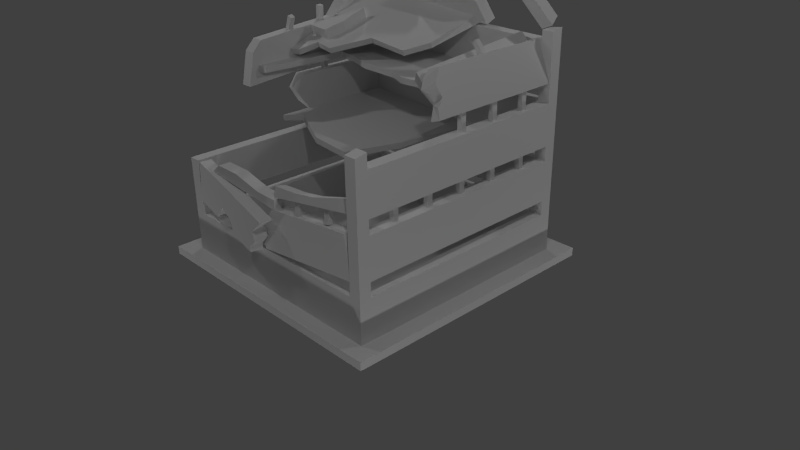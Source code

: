 # Source: PALADESTROY002.blend  (saved by Blender 2.63.0; exported with 4.5.12 LTS)
import bpy
from mathutils import Matrix  # noqa: F401  (used for matrix-valued properties, if any)

bpy.ops.wm.read_factory_settings(use_empty=True)
scene = bpy.context.scene
scene.name = 'Scene'

# ---- collections
col_collection_1 = bpy.data.collections.new('Collection 1'); scene.collection.children.link(col_collection_1)
col_collection_5 = bpy.data.collections.new('Collection 5'); scene.collection.children.link(col_collection_5)

# ---- materials (node trees are filled in below, after node groups)
mat_material_002 = bpy.data.materials.new('Material.002')
mat_material_002.alpha_threshold = 0.0
mat_material_002.use_transparent_shadow = False
mat_material_002.roughness = 0.5
mat_material_002.line_color = (0.0, 0.0, 0.0, 1.0)

# ---- material node trees

# ---- world
world_world = bpy.data.worlds.new('World'); scene.world = world_world
world_world.color = (0.05088, 0.05088, 0.05088)
world_world.use_sun_shadow = False
world_world.sun_shadow_jitter_overblur = 0.0
world_world.cycles.sampling_method = 'MANUAL'
world_world.cycles.sample_map_resolution = 256

# ---- cameras
cam_camera = bpy.data.cameras.new('Camera')
cam_camera.clip_end = 100.0
cam_camera.lens = 35.0
cam_camera.sensor_width = 32.0
cam_camera.sensor_height = 18.0
cam_camera.ortho_scale = 7.314
cam_camera.dof.focus_distance = 0.0
cam_camera.dof.aperture_fstop = 128.0

# ---- lights
light_lamp_007 = bpy.data.lights.new('Lamp.007', 'POINT')
light_lamp_007.transmission_factor = 0.0
light_lamp_007.cutoff_distance = 30.0
light_lamp_007.energy = 100.0
light_lamp_007.shadow_buffer_clip_start = 1.001
light_lamp_007.shadow_soft_size = 0.1
light_lamp_007.shadow_maximum_resolution = 0.006
light_lamp_007.use_absolute_resolution = True
light_lamp_007.cycles.use_multiple_importance_sampling = False
light_lamp_006 = bpy.data.lights.new('Lamp.006', 'POINT')
light_lamp_006.transmission_factor = 0.0
light_lamp_006.cutoff_distance = 30.0
light_lamp_006.energy = 100.0
light_lamp_006.shadow_buffer_clip_start = 1.001
light_lamp_006.shadow_soft_size = 0.1
light_lamp_006.shadow_maximum_resolution = 0.006
light_lamp_006.use_absolute_resolution = True
light_lamp_006.cycles.use_multiple_importance_sampling = False
light_lamp_005 = bpy.data.lights.new('Lamp.005', 'POINT')
light_lamp_005.transmission_factor = 0.0
light_lamp_005.cutoff_distance = 30.0
light_lamp_005.energy = 100.0
light_lamp_005.shadow_buffer_clip_start = 1.001
light_lamp_005.shadow_soft_size = 0.1
light_lamp_005.shadow_maximum_resolution = 0.006
light_lamp_005.use_absolute_resolution = True
light_lamp_005.cycles.use_multiple_importance_sampling = False
light_lamp_004 = bpy.data.lights.new('Lamp.004', 'POINT')
light_lamp_004.transmission_factor = 0.0
light_lamp_004.cutoff_distance = 30.0
light_lamp_004.energy = 100.0
light_lamp_004.shadow_buffer_clip_start = 1.001
light_lamp_004.shadow_soft_size = 0.1
light_lamp_004.shadow_maximum_resolution = 0.006
light_lamp_004.use_absolute_resolution = True
light_lamp_004.cycles.use_multiple_importance_sampling = False
light_lamp_003 = bpy.data.lights.new('Lamp.003', 'POINT')
light_lamp_003.transmission_factor = 0.0
light_lamp_003.cutoff_distance = 30.0
light_lamp_003.energy = 100.0
light_lamp_003.shadow_buffer_clip_start = 1.001
light_lamp_003.shadow_soft_size = 0.1
light_lamp_003.shadow_maximum_resolution = 0.006
light_lamp_003.use_absolute_resolution = True
light_lamp_003.cycles.use_multiple_importance_sampling = False
light_lamp_002 = bpy.data.lights.new('Lamp.002', 'POINT')
light_lamp_002.transmission_factor = 0.0
light_lamp_002.cutoff_distance = 30.0
light_lamp_002.energy = 100.0
light_lamp_002.shadow_buffer_clip_start = 1.001
light_lamp_002.shadow_soft_size = 0.1
light_lamp_002.shadow_maximum_resolution = 0.006
light_lamp_002.use_absolute_resolution = True
light_lamp_002.cycles.use_multiple_importance_sampling = False
light_lamp_001 = bpy.data.lights.new('Lamp.001', 'POINT')
light_lamp_001.transmission_factor = 0.0
light_lamp_001.cutoff_distance = 30.0
light_lamp_001.energy = 100.0
light_lamp_001.shadow_buffer_clip_start = 1.001
light_lamp_001.shadow_soft_size = 0.1
light_lamp_001.shadow_maximum_resolution = 0.006
light_lamp_001.use_absolute_resolution = True
light_lamp_001.cycles.use_multiple_importance_sampling = False
light_lamp = bpy.data.lights.new('Lamp', 'POINT')
light_lamp.transmission_factor = 0.0
light_lamp.cutoff_distance = 30.0
light_lamp.energy = 100.0
light_lamp.shadow_buffer_clip_start = 1.001
light_lamp.shadow_soft_size = 0.1
light_lamp.shadow_maximum_resolution = 0.006
light_lamp.use_absolute_resolution = True
light_lamp.cycles.use_multiple_importance_sampling = False

# ---- meshes
me_cube_001 = bpy.data.meshes.new('Cube.001')
me_cube_001.from_pydata([(-0.687, -1.0, -0.2356), (0.0977, -1.0, -0.2192), (-0.1004, -1.0, -0.2179), (-0.37, -1.0, -0.1598), (-0.5987, -1.0, -0.161), (-0.687, -0.9, -0.2356), (0.0977, -0.9, -0.2192), (-0.1004, -0.9, -0.2179), (-0.37, -0.9, -0.1598), (-0.5987, -0.9, -0.161), (0.09319, -1.0, -0.3008), (0.0966, -0.9, -0.3011), (-1.0, -0.4064, 0.5304), (-0.9, -0.4064, 0.5304), (-1.0, 0.8736, 0.708), (-1.0, -0.3253, 0.6151), (-1.0, -0.4611, 0.2657), (-0.9, 0.8738, 0.708), (-0.9, -0.3253, 0.6151), (-0.9, -0.4611, 0.2657), (-0.9, 0.8996, 0.3702), (-1.0, 0.8996, 0.3702), (-0.9, 0.8736, 0.708), (0.8357, 0.8037, 1.179), (0.7445, 0.8037, 1.138), (0.8533, 0.7139, 1.14), (0.762, 0.7139, 1.099), (0.8778, 0.9842, 0.8413), (0.9666, 0.9809, 0.8879), (0.8981, 0.8979, 0.7962), (0.9896, 0.8983, 0.8366), (0.9758, 0.8796, 0.8674), (0.9595, 0.9713, 0.9036), (0.9933, 0.9, 0.4071), (0.779, 0.9006, 0.6901), (0.8998, 0.9, 0.3717), (0.8725, 0.9006, 0.7255), (0.8725, -0.1471, 0.7255), (0.9933, -0.2553, 0.4071), (0.8998, -0.2444, 0.3717), (0.779, -0.1489, 0.6901), (0.9639, -0.2402, 0.4846), (0.9429, -0.1796, 0.5399), (0.9187, -0.2012, 0.6037), (0.9041, -0.2036, 0.6423), (0.7991, -0.2205, 0.6371), (0.8226, -0.2597, 0.5753), (0.8647, -0.1852, 0.4643), (0.5905, -0.09112, 0.5564), (0.4751, 0.7516, 0.5147), (0.5091, 0.07148, 0.4949), (0.4908, 0.2888, 0.4945), (0.5464, 0.5307, 0.5627), (0.4814, 0.8888, 0.5305), (0.5483, 0.8943, 0.4564), (0.733, -0.2178, 0.6756), (0.7337, 0.872, 0.7571), (0.8006, 0.8775, 0.683), (0.7999, -0.2123, 0.6015), (0.6134, 0.5362, 0.4886), (0.5577, 0.2943, 0.4204), (0.576, 0.07698, 0.4208), (0.542, 0.7571, 0.4406), (0.6574, -0.08563, 0.4822), (-0.8995, -0.02499, 0.4494), (-0.8277, -0.005763, 0.4501), (-0.7526, 0.1338, 0.4998), (-0.5916, 0.1255, 0.4801), (-0.3651, 0.3719, 0.5585), (-0.007844, 0.3753, 0.5238), (0.128, 0.5437, 0.5793), (-0.8949, 0.8793, 0.8749), (-0.8949, -0.04391, 0.4955), (-0.8231, -0.02469, 0.4961), (-0.7479, 0.1149, 0.5459), (-0.5869, 0.1066, 0.5262), (-0.3605, 0.353, 0.6046), (-0.003188, 0.3564, 0.5698), (0.1327, 0.5248, 0.6253), (-0.7566, 0.9033, 0.8165), (-0.8684, 0.7719, 1.136), (-0.6989, 0.8817, 1.132), (-0.5098, 0.9011, 1.085), (-0.6749, 0.14, 0.6533), (-0.622, 0.2857, 0.7074), (-0.01852, 0.9414, 0.987), (0.2748, 0.9589, 0.9443), (-0.254, 0.9273, 1.021), (-0.5914, 1.002, 0.8402), (0.33, 1.034, 0.7605), (-0.8995, 0.9908, 0.8668), (-0.7566, 0.9958, 0.8545), (0.07797, 1.026, 0.7823), (-0.1204, 1.018, 0.7994), (-0.3578, 1.01, 0.82), (-0.9821, 0.5978, 0.912), (-0.3578, 0.9175, 0.782), (-0.1204, 0.926, 0.7614), (0.07797, 0.933, 0.7443), (0.33, 0.942, 0.7225), (-0.5914, 0.9092, 0.8022), (-0.254, 0.8348, 0.9834), (0.2748, 0.8664, 0.9063), (-0.6989, 0.7892, 1.094), (-0.9991, 0.3643, 0.6195), (-0.5098, 0.8086, 1.047), (-0.01853, 0.8489, 0.949), (-0.8995, 0.3678, 0.6109), (-0.8825, 0.6013, 0.9034), (-0.6297, 0.3228, 0.6148), (-0.9821, 0.8256, 1.006), (-0.6826, 0.1771, 0.5608), (-0.858, 0.134, 0.6662), (-0.5978, 0.4866, 0.7859), (-0.8825, 0.8292, 0.997), (-0.8657, 0.1712, 0.5737), (-0.6055, 0.5237, 0.6933), (-0.8684, 0.8644, 1.174), (-0.8995, 0.8983, 0.8288), (-0.9991, 0.8947, 0.8374), (0.221, 0.919, 0.7784), (0.2371, 0.9387, 0.7305), (0.2581, 0.9394, 0.7287), (0.3299, 0.942, 0.7225), (0.3307, 1.034, 0.7604), (-0.4293, 0.8678, 0.903), (-0.4319, 0.9679, 0.9225), (-0.9684, 0.6323, -0.2093), (-0.9684, 0.6743, -0.2093), (-0.9264, 0.6743, -0.2093), (-0.9264, 0.6323, -0.2093), (-0.9684, 0.6323, -0.09147), (-0.9684, 0.6743, -0.09147), (-0.9264, 0.6743, -0.09147), (-0.9264, 0.6323, -0.09147), (-0.9264, 0.311, -0.09147), (-0.9264, 0.3531, -0.09147), (-0.9684, 0.3531, -0.09147), (-0.9684, 0.311, -0.09147), (-0.9264, 0.311, -0.2093), (-0.9264, 0.3531, -0.2093), (-0.9684, 0.3531, -0.2093), (-0.9684, 0.311, -0.2093), (-0.9684, 0.6323, 0.2514), (-0.9684, 0.6743, 0.2514), (-0.9264, 0.6743, 0.2514), (-0.9264, 0.6323, 0.2514), (-0.9684, 0.6323, 0.3692), (-0.9684, 0.6743, 0.3692), (-0.9264, 0.6743, 0.3692), (-0.9264, 0.6323, 0.3692), (-0.9264, 0.311, 0.3692), (-0.9264, 0.3531, 0.3692), (-0.9684, 0.3531, 0.3692), (-0.9684, 0.311, 0.3692), (-0.9264, 0.311, 0.2514), (-0.9264, 0.3531, 0.2514), (-0.9684, 0.3531, 0.2514), (-0.9684, 0.311, 0.2514), (-0.03067, 0.9695, -0.2093), (0.01135, 0.9695, -0.2093), (0.01135, 0.9275, -0.2093), (-0.03067, 0.9275, -0.2093), (-0.03067, 0.9695, -0.09147), (0.01135, 0.9695, -0.09147), (0.01135, 0.9275, -0.09147), (-0.03067, 0.9275, -0.09147), (-0.3519, 0.9695, -0.2093), (-0.3099, 0.9695, -0.2093), (-0.3099, 0.9275, -0.2093), (-0.3519, 0.9275, -0.2093), (-0.3519, 0.9695, -0.09147), (-0.3099, 0.9695, -0.09147), (-0.3099, 0.9275, -0.09147), (-0.3519, 0.9275, -0.09147), (-0.6732, 0.9695, -0.2093), (-0.6312, 0.9695, -0.2093), (-0.6312, 0.9275, -0.2093), (-0.6732, 0.9275, -0.2093), (-0.6732, 0.9695, -0.09147), (-0.6312, 0.9695, -0.09147), (-0.6312, 0.9275, -0.09147), (-0.6732, 0.9275, -0.09147), (0.6118, 0.9695, -0.2093), (0.6539, 0.9695, -0.2093), (0.6539, 0.9275, -0.2093), (0.6118, 0.9275, -0.2093), (0.6118, 0.9695, -0.09147), (0.6539, 0.9695, -0.09147), (0.6539, 0.9275, -0.09147), (0.6118, 0.9275, -0.09147), (0.2906, 0.9275, -0.09147), (0.3326, 0.9275, -0.09147), (0.3326, 0.9695, -0.09147), (0.2906, 0.9695, -0.09147), (0.2906, 0.9275, -0.2093), (0.3326, 0.9275, -0.2093), (0.3326, 0.9695, -0.2093), (0.2906, 0.9695, -0.2093), (-0.03067, 0.9695, 0.2514), (0.01135, 0.9695, 0.2514), (0.01135, 0.9275, 0.2514), (-0.03067, 0.9275, 0.2514), (-0.03067, 0.9695, 0.3692), (0.01135, 0.9695, 0.3692), (0.01135, 0.9275, 0.3692), (-0.03067, 0.9275, 0.3692), (-0.3519, 0.9695, 0.2514), (-0.3099, 0.9695, 0.2514), (-0.3099, 0.9275, 0.2514), (-0.3519, 0.9275, 0.2514), (-0.3519, 0.9695, 0.3692), (-0.3099, 0.9695, 0.3692), (-0.3099, 0.9275, 0.3692), (-0.3519, 0.9275, 0.3692), (-0.6732, 0.9695, 0.2514), (-0.6312, 0.9695, 0.2514), (-0.6312, 0.9275, 0.2514), (-0.6732, 0.9275, 0.2514), (-0.6732, 0.9695, 0.3692), (-0.6312, 0.9695, 0.3692), (-0.6312, 0.9275, 0.3692), (-0.6732, 0.9275, 0.3692), (0.6118, 0.9695, 0.2514), (0.6539, 0.9695, 0.2514), (0.6539, 0.9275, 0.2514), (0.6118, 0.9275, 0.2514), (0.6118, 0.9695, 0.3692), (0.6539, 0.9695, 0.3692), (0.6539, 0.9275, 0.3692), (0.6118, 0.9275, 0.3692), (0.2906, 0.9275, 0.3692), (0.3326, 0.9275, 0.3692), (0.3326, 0.9695, 0.3692), (0.2906, 0.9695, 0.3692), (0.2906, 0.9275, 0.2514), (0.3326, 0.9275, 0.2514), (0.3326, 0.9695, 0.2514), (0.2906, 0.9695, 0.2514), (0.9648, 0.0318, -0.2093), (0.9648, -0.01021, -0.2093), (0.9228, -0.01021, -0.2093), (0.9228, 0.0318, -0.2093), (0.9648, 0.0318, -0.09147), (0.9648, -0.01021, -0.09147), (0.9228, -0.01021, -0.09147), (0.9228, 0.0318, -0.09147), (0.9648, 0.3531, -0.2093), (0.9648, 0.311, -0.2093), (0.9228, 0.311, -0.2093), (0.9228, 0.3531, -0.2093), (0.9648, 0.3531, -0.09147), (0.9648, 0.311, -0.09147), (0.9228, 0.311, -0.09147), (0.9228, 0.3531, -0.09147), (0.9648, 0.6743, -0.2093), (0.9648, 0.6323, -0.2093), (0.9228, 0.6323, -0.2093), (0.9228, 0.6743, -0.2093), (0.9648, 0.6743, -0.09147), (0.9648, 0.6323, -0.09147), (0.9228, 0.6323, -0.09147), (0.9228, 0.6743, -0.09147), (0.9648, -0.6107, -0.2093), (0.9648, -0.6527, -0.2093), (0.9228, -0.6527, -0.2093), (0.9228, -0.6107, -0.2093), (0.9648, -0.6107, -0.09147), (0.9648, -0.6527, -0.09147), (0.9228, -0.6527, -0.09147), (0.9228, -0.6107, -0.09147), (0.9228, -0.2895, -0.09147), (0.9228, -0.3315, -0.09147), (0.9648, -0.3315, -0.09147), (0.9648, -0.2895, -0.09147), (0.9228, -0.2895, -0.2093), (0.9228, -0.3315, -0.2093), (0.9648, -0.3315, -0.2093), (0.9648, -0.2895, -0.2093), (0.9648, 0.0318, 0.2514), (0.9648, -0.01021, 0.2514), (0.9228, -0.01021, 0.2514), (0.9228, 0.0318, 0.2514), (0.9648, 0.0318, 0.4014), (0.9648, -0.01021, 0.4014), (0.9228, -0.01021, 0.4014), (0.9228, 0.0318, 0.4014), (0.9648, 0.3531, 0.2514), (0.9648, 0.311, 0.2514), (0.9228, 0.311, 0.2514), (0.9228, 0.3531, 0.2514), (0.9648, 0.3531, 0.4014), (0.9648, 0.311, 0.4014), (0.9228, 0.311, 0.4014), (0.9228, 0.3531, 0.4014), (0.9648, 0.6743, 0.2514), (0.9648, 0.6323, 0.2514), (0.9228, 0.6323, 0.2514), (0.9228, 0.6743, 0.2514), (0.9648, 0.6743, 0.4014), (0.9648, 0.6323, 0.4014), (0.9228, 0.6323, 0.4014), (0.9228, 0.6743, 0.4014), (-0.9626, -0.03356, 0.6519), (-0.9626, 0.008342, 0.6549), (-0.9244, 0.009605, 0.6376), (-0.9244, -0.0323, 0.6346), (-0.914, -0.04137, 0.7589), (-0.914, 0.0005314, 0.762), (-0.8757, 0.001794, 0.7446), (-0.8757, -0.04011, 0.7416), (-0.9684, 0.6077, 0.6919), (-0.9684, 0.6496, 0.695), (-0.9264, 0.6496, 0.695), (-0.9264, 0.6077, 0.6919), (-0.9684, 0.5992, 0.8094), (-0.9684, 0.6411, 0.8125), (-0.9264, 0.6411, 0.8125), (-0.9264, 0.5992, 0.8094), (-0.9111, 0.279, 0.7823), (-0.9111, 0.3209, 0.7854), (-0.9528, 0.3206, 0.7904), (-0.9528, 0.2787, 0.7874), (-0.9253, 0.2875, 0.6656), (-0.9253, 0.3294, 0.6687), (-0.9671, 0.3291, 0.6737), (-0.9671, 0.2872, 0.6707), (-0.6732, 0.9695, 0.7121), (-0.6312, 0.9695, 0.7121), (-0.6312, 0.9275, 0.7121), (-0.6732, 0.9275, 0.7121), (-0.6732, 0.9695, 0.8299), (-0.6312, 0.9695, 0.8299), (-0.6312, 0.9275, 0.8299), (-0.6732, 0.9275, 0.8299), (0.8538, 0.3531, 0.7148), (0.8538, 0.311, 0.7148), (0.8217, 0.311, 0.6878), (0.8217, 0.3531, 0.6878), (0.7779, 0.3531, 0.805), (0.7779, 0.311, 0.805), (0.7458, 0.311, 0.7779), (0.7458, 0.3531, 0.7779), (-1.16, -1.131, -1.079), (-1.16, 1.169, -1.079), (1.14, 1.169, -1.079), (1.14, -1.131, -1.079), (-1.16, -1.131, -1.011), (-1.16, 1.169, -1.011), (1.14, 1.169, -1.011), (1.14, -1.131, -1.011), (0.9, 0.08568, 0.37), (-0.9, -0.3644, 0.37), (0.831, 0.06843, 0.37), (-0.8279, -0.3464, 0.37), (-0.7524, 0.3649, 0.37), (-0.5907, 0.3498, 0.37), (-0.3633, 0.279, 0.37), (-0.004446, 0.2688, 0.37), (0.132, 0.211, 0.37), (0.4251, 0.2464, 0.37), (0.6425, 0.1604, 0.37), (0.7183, 0.2059, 0.37), (0.9, 0.9, 0.42), (-0.9, 0.9, 0.42), (0.9, 0.08568, 0.42), (-0.9, -0.3644, 0.42), (0.831, 0.06843, 0.42), (-0.8279, -0.3464, 0.42), (-0.7524, 0.3649, 0.42), (-0.5907, 0.3498, 0.42), (-0.3633, 0.279, 0.42), (-0.004446, 0.2688, 0.42), (0.132, 0.211, 0.42), (0.4251, 0.2464, 0.42), (0.6425, 0.1604, 0.42), (0.7183, 0.2059, 0.42), (-0.9, 0.9, 1.165), (-1.0, -1.0, -1.012), (1.0, -1.0, 0.352), (1.0, -1.0, -1.012), (1.0, 1.0, -1.012), (-1.0, -1.0, -0.2081), (-1.0, 1.0, 1.165), (-1.0, 1.0, -1.012), (-0.9, -1.0, -0.2081), (0.9, -1.0, 0.352), (0.9, -1.0, -1.012), (0.9, 0.9, -0.09066), (-0.9, -1.0, -0.6687), (0.9, -1.0, -0.6687), (-0.9, -0.9, -0.5513), (-0.9, 1.0, 0.7132), (0.9, 1.0, -0.5513), (-0.9, 1.0, -0.5513), (0.9, 1.0, 0.7132), (-1.0, 0.9, 1.165), (-1.0, 0.9, -1.012), (-1.0, -0.9, -0.2081), (0.9, 1.0, 0.7924), (1.0, 1.0, 0.8094), (0.9, 0.9006, 0.791), (0.9, 1.0, -0.09066), (-0.9, 1.0, -0.2081), (-0.9, 1.0, 0.37), (-0.9, 1.0, 0.2526), (0.9, 1.0, 0.2526), (0.9, 1.0, 0.37), (-0.9, 1.0, -0.09066), (0.9, 1.0, -0.2081), (-0.9, 0.9, -0.09066), (-0.9, 1.0, -0.6687), (0.9, 1.0, -0.6687), (-0.9, 0.9, -0.6687), (0.9, -0.9, 0.2526), (1.0, 0.9, -0.09066), (-0.9, 1.0, -1.012), (1.0, -0.9, 0.2526), (1.0, 0.9, 0.2526), (0.9, -0.9, 0.37), (0.9, 1.0, -1.012), (0.9, 0.9, 0.7132), (-0.9, 0.9, 0.7132), (1.0, -0.9, -0.09066), (-0.9, 0.9, -1.012), (1.0, -0.9, -0.2081), (0.9, -0.9, -0.09066), (1.0, 0.9, -0.5513), (0.9, -0.9, -0.6687), (1.0, 0.9, -0.6687), (0.9, -0.9, -0.5513), (1.0, 0.9, -1.012), (0.9, -0.9, -1.012), (1.0, -0.9, -0.5513), (1.0, 0.9, -0.2081), (1.0, -0.9, -1.012), (1.0, -0.9, -0.6687), (-0.9, -1.0, -1.012), (-0.9, -0.9, -1.012), (0.9, 0.9, 0.37), (0.9, 0.9, 0.2526), (0.9, -0.9, -0.2081), (0.9, 0.9, -0.5513), (0.9, 0.9, -0.6687), (0.9, 0.9, -1.012), (0.9, 0.9, -0.2081), (-1.0, -0.9, -1.012), (-1.0, -0.9, -0.6687), (-1.0, 0.9, -0.6687), (-1.0, -0.9, -0.5513), (-1.0, 0.9, -0.2081), (-0.9, -0.9, -0.2081), (-1.0, 0.9, 0.2526), (-1.0, 0.9, -0.09066), (-0.9, -0.9, -0.6687), (-0.9, 1.0, 1.165), (-0.9, 0.9, 0.2526), (-0.9, 0.9, -0.5513), (-1.0, 0.9, -0.5513), (-0.9, 0.9, -0.2081), (-0.9, 0.9, 0.37), (0.1443, 0.9, -0.09066), (1.0, 0.9006, 0.7903), (1.0, -0.9, 0.37), (-1.0, 0.1791, -0.09066), (-1.0, 0.06815, 0.2524), (-1.0, -0.01105, 0.1447), (-1.0, 0.07079, 0.009044), (-0.9, 0.06314, 0.2524), (-0.9, 0.1821, -0.09066), (-0.9, 0.06342, 0.01563), (-0.9, -0.04217, 0.1749), (-0.9023, 0.9, -0.09058), (-0.3665, -0.2474, -0.122), (-0.008323, -0.2575, -0.143), (0.1279, 0.1964, -0.1509), (-0.8994, 0.9, -0.04067), (-0.3636, -0.2474, -0.07206), (-0.005399, -0.2575, -0.09305), (0.1308, 0.1964, -0.101), (0.1509, 0.9, -0.1523), (0.07728, 0.9, -0.0979), (-0.8994, -0.166, -0.04067), (-0.8008, -0.03055, -0.04645), (-0.8525, -0.1016, -0.04341), (-0.8555, -0.1004, -0.09333), (-0.9023, -0.162, -0.09058), (-0.8036, -0.03215, -0.09637), (0.8999, 0.9, -0.08824), (0.8999, -0.2059, -0.08824), (0.8341, -0.2231, -0.1091), (0.1676, 0.1964, -0.3198), (0.4471, 0.2318, -0.2314), (0.6543, -0.1311, -0.1659), (0.7266, -0.08562, -0.143), (0.8848, 0.9, -0.04057), (0.8848, -0.2059, -0.04057), (0.819, -0.2231, -0.06138), (0.1526, 0.1964, -0.2722), (0.4321, 0.2318, -0.1838), (0.6393, -0.1311, -0.1182), (0.7116, -0.08562, -0.09537), (0.1896, 0.9, -0.3129), (0.1014, 0.9, -0.2883), (0.3488, -0.9857, -0.2673), (0.3073, -0.9868, -0.2733), (0.3078, -0.9465, -0.285), (0.3494, -0.9453, -0.2791), (0.3319, -0.9528, -0.1554), (0.2903, -0.9539, -0.1614), (0.2909, -0.9136, -0.1731), (0.3324, -0.9125, -0.1672), (0.6667, -0.977, -0.2216), (0.6251, -0.9781, -0.2276), (0.6257, -0.9378, -0.2394), (0.6673, -0.9366, -0.2334), (0.6497, -0.9441, -0.1098), (0.6082, -0.9452, -0.1157), (0.6088, -0.9049, -0.1275), (0.6503, -0.9038, -0.1215), (0.8725, -0.9449, 0.0268), (0.688, -0.9537, -0.02394), (0.4971, -0.9632, -0.07786), (0.2969, -0.9671, -0.1092), (0.07377, -0.9671, -0.1264), (0.8894, -0.9688, -0.07087), (0.8912, -0.8716, -0.0944), (0.8743, -0.8477, 0.003271), (0.6898, -0.8565, -0.04747), (0.4989, -0.8661, -0.1014), (0.2987, -0.8699, -0.1327), (0.07558, -0.87, -0.1499), (0.08953, -0.9863, -0.2043), (0.09471, -0.889, -0.2273), (0.8601, -1.0, -0.2075), (0.901, -1.0, -0.5483), (0.901, -0.9, -0.5483), (0.8601, -0.9, -0.2075), (-0.05729, -1.0, -0.6634), (0.05713, -1.0, -0.304), (-0.05287, -0.9, -0.6628), (0.05776, -0.9, -0.3039), (-0.06303, -1.0, -0.6156), (0.001906, -1.0, -0.5214), (-0.05482, -1.0, -0.4723), (-0.06229, -0.9, -0.443), (0.005125, -0.9, -0.4955), (-0.06362, -0.9, -0.6101), (-0.8655, -1.006, -0.2089), (-0.9139, -0.9992, -0.5486), (-0.9003, -0.9001, -0.5486), (-0.852, -0.9068, -0.2089), (-0.09523, -1.111, -0.6674), (0.1066, -1.139, -0.3499), (-0.0773, -1.013, -0.668), (0.1208, -1.04, -0.35), (-0.08845, -1.112, -0.6198), (-0.002117, -1.124, -0.5456), (-0.04379, -1.118, -0.4835), (-0.02984, -1.019, -0.4532), (0.02118, -1.026, -0.5214), (-0.07403, -1.013, -0.6143), (-0.3692, -1.074, -0.6276), (-0.6368, -1.037, -0.5888), (-0.5185, -1.053, -0.4691), (-0.4803, -1.059, -0.4961), (-0.3927, -1.071, -0.5198), (-0.3615, -0.9739, -0.6268), (-0.6363, -0.9363, -0.5869), (-0.3963, -0.9691, -0.5207), (-0.4912, -0.9561, -0.4936), (-0.5206, -0.9521, -0.4688)], [], [(1, 2, 0, 10), (2, 3, 0), (0, 3, 4), (5, 11, 10, 0), (7, 5, 8), (5, 9, 8), (5, 0, 4, 9), (3, 8, 9, 4), (2, 7, 8, 3), (1, 6, 7, 2), (7, 6, 11, 5), (6, 1, 10, 11), (12, 16, 19, 13), (12, 13, 18, 15), (15, 18, 22, 14), (16, 21, 20, 19), (21, 16, 12, 15, 14), (20, 17, 18, 13, 19), (23, 24, 26, 25), (29, 30, 31, 25, 26), (28, 32, 23, 25, 31, 30), (29, 27, 28, 30), (29, 26, 24, 27), (23, 32, 28, 27, 24), (35, 39, 47, 46, 45, 40, 34), (37, 36, 34, 40), (45, 44, 37, 40), (44, 45, 46, 43), (33, 36, 37, 44, 43, 42, 41, 38), (46, 42, 43), (46, 47, 41, 42), (39, 35, 33, 38), (47, 39, 38, 41), (49, 53, 54, 62), (56, 53, 49, 52, 51, 50, 48, 55), (49, 62, 59, 52), (52, 59, 60, 51), (51, 60, 61, 50), (50, 61, 63, 48), (48, 63, 58, 55), (56, 55, 58, 57), (57, 58, 63, 61, 60, 59, 62, 54), (72, 73, 71), (74, 71, 73), (75, 76, 71, 74), (77, 78, 71, 76), (120, 71, 78), (64, 65, 73, 72), (66, 74, 73, 65), (67, 75, 74, 66), (68, 76, 75, 67), (69, 77, 76, 68), (70, 78, 77, 69), (116, 109, 111, 115), (96, 101, 125, 105, 100), (97, 101, 96), (101, 97, 98, 106), (106, 98, 99, 102), (93, 87, 85, 92), (93, 94, 87), (82, 81, 103, 105), (81, 117, 80, 103), (113, 112, 83, 84), (84, 83, 111, 109), (103, 79, 100, 105), (84, 109, 116, 113), (95, 108, 114, 110), (108, 95, 104, 107), (83, 112, 115, 111), (123, 121, 118, 90, 124), (104, 119, 118, 107), (104, 95, 110, 119), (118, 114, 108, 107), (80, 118, 79, 103), (112, 113, 116, 115), (64, 118, 65), (66, 65, 118), (67, 66, 118, 68), (69, 68, 118, 70), (118, 64, 72, 71), (122, 70, 118), (81, 82, 88, 91), (86, 89, 92, 85), (90, 117, 81, 91), (87, 94, 88, 82, 126), (85, 87, 101, 106), (86, 85, 106, 102), (124, 86, 102, 123), (70, 122, 120, 78), (82, 105, 125, 126), (87, 126, 125, 101), (131, 132, 128, 127), (132, 133, 129, 128), (133, 134, 130, 129), (134, 131, 127, 130), (135, 138, 142, 139), (136, 135, 139, 140), (137, 136, 140, 141), (138, 137, 141, 142), (147, 148, 144, 143), (148, 149, 145, 144), (149, 150, 146, 145), (150, 147, 143, 146), (151, 154, 158, 155), (152, 151, 155, 156), (153, 152, 156, 157), (154, 153, 157, 158), (163, 164, 160, 159), (164, 165, 161, 160), (165, 166, 162, 161), (166, 163, 159, 162), (171, 172, 168, 167), (172, 173, 169, 168), (173, 174, 170, 169), (174, 171, 167, 170), (179, 180, 176, 175), (180, 181, 177, 176), (181, 182, 178, 177), (182, 179, 175, 178), (187, 188, 184, 183), (188, 189, 185, 184), (189, 190, 186, 185), (190, 187, 183, 186), (191, 194, 198, 195), (192, 191, 195, 196), (193, 192, 196, 197), (194, 193, 197, 198), (203, 204, 200, 199), (204, 205, 201, 200), (205, 206, 202, 201), (206, 203, 199, 202), (211, 212, 208, 207), (212, 213, 209, 208), (213, 214, 210, 209), (214, 211, 207, 210), (219, 220, 216, 215), (220, 221, 217, 216), (221, 222, 218, 217), (222, 219, 215, 218), (227, 228, 224, 223), (228, 229, 225, 224), (229, 230, 226, 225), (230, 227, 223, 226), (231, 234, 238, 235), (232, 231, 235, 236), (233, 232, 236, 237), (234, 233, 237, 238), (243, 244, 240, 239), (244, 245, 241, 240), (245, 246, 242, 241), (246, 243, 239, 242), (251, 252, 248, 247), (252, 253, 249, 248), (253, 254, 250, 249), (254, 251, 247, 250), (259, 260, 256, 255), (260, 261, 257, 256), (261, 262, 258, 257), (262, 259, 255, 258), (267, 268, 264, 263), (268, 269, 265, 264), (269, 270, 266, 265), (270, 267, 263, 266), (271, 274, 278, 275), (272, 271, 275, 276), (273, 272, 276, 277), (274, 273, 277, 278), (283, 284, 280, 279), (284, 285, 281, 280), (285, 286, 282, 281), (286, 283, 279, 282), (291, 292, 288, 287), (292, 293, 289, 288), (293, 294, 290, 289), (294, 291, 287, 290), (299, 300, 296, 295), (300, 301, 297, 296), (301, 302, 298, 297), (302, 299, 295, 298), (307, 308, 304, 303), (308, 309, 305, 304), (309, 310, 306, 305), (310, 307, 303, 306), (315, 316, 312, 311), (316, 317, 313, 312), (317, 318, 314, 313), (318, 315, 311, 314), (319, 322, 326, 323), (320, 319, 323, 324), (321, 320, 324, 325), (322, 321, 325, 326), (331, 332, 328, 327), (332, 333, 329, 328), (333, 334, 330, 329), (334, 331, 327, 330), (339, 340, 336, 335), (340, 341, 337, 336), (341, 342, 338, 337), (342, 339, 335, 338), (339, 342, 341, 340), (307, 310, 309, 308), (319, 320, 321, 322), (347, 348, 344, 343), (348, 349, 345, 344), (349, 350, 346, 345), (350, 347, 343, 346), (343, 344, 345, 346), (350, 349, 348, 347), (366, 368, 364), (369, 364, 368), (370, 371, 364, 369), (372, 373, 364, 371), (363, 364, 373, 374), (374, 375, 363), (376, 363, 375), (363, 376, 367, 365), (352, 354, 368, 366), (355, 369, 368, 354), (356, 370, 369, 355), (357, 371, 370, 356), (358, 372, 371, 357), (359, 373, 372, 358), (360, 374, 373, 359), (361, 375, 374, 360), (362, 376, 375, 361), (353, 367, 376, 362), (351, 365, 367, 353), (380, 379, 386, 387), (420, 416, 411, 412), (392, 422, 421, 395), (402, 408, 405, 406), (407, 404, 392, 395), (393, 394, 403, 409), (418, 417, 423, 415), (434, 425, 433, 427), (429, 436, 435, 431), (388, 461, 410, 408, 402), (444, 443, 413, 424), (411, 413, 443, 412), (434, 445, 441, 425), (426, 388, 415, 423), (429, 443, 428, 436), (430, 442, 427, 433), (443, 444, 432, 428), (445, 442, 430, 441), (388, 426, 414, 440), (453, 464, 467, 466, 465, 452), (385, 451, 398, 382), (390, 428, 454, 389), (454, 428, 432, 438), (383, 384, 397, 396), (438, 424, 413, 454), (396, 377, 455, 383), (450, 458, 449, 398), (439, 421, 422, 460), (439, 460, 404, 407), (442, 457, 394, 393), (442, 445, 459, 457), (410, 456, 468, 471, 470, 469), (403, 459, 445, 409), (459, 451, 391, 457), (447, 454, 413, 448), (449, 458, 457, 391), (398, 451, 459, 450), (464, 453, 410, 469), (388, 440, 456, 410, 461), (405, 456, 440, 406), (417, 418, 440, 414), (352, 460, 354), (355, 354, 460), (356, 355, 460, 357), (358, 357, 460, 359), (439, 360, 359, 460), (360, 439, 361), (362, 361, 439), (439, 351, 353, 362), (460, 352, 366, 364), (444, 401, 399, 420), (389, 437, 387, 390), (378, 437, 385, 382), (401, 462, 400, 399), (379, 463, 419, 386), (386, 419, 432, 387), (444, 431, 462, 401), (446, 447, 448, 397), (397, 424, 377, 396), (384, 383, 455, 416), (378, 382, 398, 446), (380, 435, 463, 379), (451, 438, 446, 398), (451, 385, 437, 438), (455, 377, 424, 416), (419, 463, 435, 432), (470, 467, 464, 469), (465, 468, 456, 452), (471, 468, 465, 466), (470, 471, 466, 467), (399, 400, 381, 420), (381, 400, 462, 431), (474, 473, 472, 475), (482, 484, 476), (483, 476, 484), (477, 476, 483), (478, 479, 476, 477), (481, 476, 479), (474, 478, 477, 473), (475, 479, 478, 474), (480, 475, 472), (479, 475, 480, 481), (473, 477, 483, 487), (484, 485, 487, 483), (482, 486, 485, 484), (473, 487, 472), (486, 472, 485), (487, 485, 472), (472, 486, 482, 476), (488, 492, 491, 502), (492, 488, 493), (494, 493, 488), (488, 489, 490, 494), (499, 500, 495), (501, 495, 500), (495, 501, 497, 496), (492, 499, 498, 491), (493, 500, 499, 492), (494, 501, 500, 493), (490, 497, 501, 494), (489, 496, 497, 490), (495, 503, 498, 499), (498, 503, 502, 491), (508, 509, 505, 504), (509, 510, 506, 505), (510, 511, 507, 506), (511, 508, 504, 507), (516, 517, 513, 512), (517, 518, 514, 513), (518, 519, 515, 514), (519, 516, 512, 515), (521, 522, 525, 520), (531, 530, 529, 526, 533), (528, 527, 526, 529), (523, 530, 531, 524), (522, 529, 530, 523), (521, 528, 529, 522), (520, 527, 528, 521), (523, 524, 532, 525, 522), (533, 526, 525, 532), (531, 533, 532, 524), (535, 534, 539, 544, 543, 542, 538), (534, 537, 541, 539), (536, 540, 547, 546, 545, 541, 537), (540, 536, 535, 538), (541, 545, 544, 539), (543, 544, 545, 546), (542, 543, 546, 547), (540, 538, 542, 547), (535, 536, 537, 534), (562, 567, 554, 552), (553, 555, 551, 548), (566, 569, 567, 562), (555, 553, 558, 559), (557, 560, 559, 558), (556, 561, 560, 557), (554, 561, 556, 552), (548, 551, 550, 549), (552, 556, 557, 558, 553, 548, 549, 563, 564, 565, 566, 562), (550, 568, 563, 549), (554, 567, 569, 570, 571, 568, 550, 551, 555, 559, 560, 561), (570, 569, 566, 565), (570, 565, 564, 571), (563, 568, 571, 564)])
_uv = me_cube_001.uv_layers.new(name='UVMap')
_uv.uv.foreach_set('vector', [0.6305, 0.3699, 0.6738, 0.3732, 0.8019, 0.3878, 0.6299, 0.3878, 0.6738, 0.3732, 0.7339, 0.3654, 0.8019, 0.3878, 0.8019, 0.3878, 0.7339, 0.3654, 0.7839, 0.3699, 0.05127, 0.2696, 0.2217, 0.2696, 0.221, 0.2912, 0.05127, 0.2912, 0.148, 0.2303, 0.005432, 0.2466, 0.08116, 0.2217, 0.005432, 0.2466, 0.02542, 0.2266, 0.08116, 0.2217, 0.02745, 0.2924, 0.02745, 0.2702, 0.05316, 0.2702, 0.05316, 0.2924, 0.104, 0.2702, 0.1041, 0.2924, 0.05316, 0.2924, 0.05316, 0.2702, 0.1654, 0.2702, 0.1654, 0.2924, 0.1041, 0.2924, 0.104, 0.2702, 0.2095, 0.2702, 0.2095, 0.2924, 0.1654, 0.2924, 0.1654, 0.2702, 0.148, 0.2303, 0.1964, 0.2266, 0.1978, 0.2466, 0.005432, 0.2466, 0.1948, 0.2938, 0.1662, 0.2938, 0.1662, 0.2703, 0.1949, 0.2703, 0.1116, 0.2916, 0.05476, 0.2916, 0.05476, 0.2706, 0.1116, 0.2706, 0.1116, 0.2916, 0.1116, 0.2706, 0.1362, 0.2706, 0.1362, 0.2916, 0.2667, 0.2921, 0.2667, 0.2704, 0.006035, 0.2704, 0.006035, 0.2921, 0.3019, 0.2921, 0.006035, 0.2921, 0.006035, 0.2704, 0.3019, 0.2704, 0.7166, 0.9545, 0.4171, 0.9545, 0.4335, 0.8975, 0.4527, 0.8803, 0.7166, 0.8802, 0.717, 0.9548, 0.717, 0.8802, 0.4525, 0.8804, 0.4333, 0.8976, 0.4168, 0.9548, 0.3952, 0.2924, 0.3778, 0.2923, 0.3778, 0.2705, 0.3953, 0.2706, 0.8227, 0.06356, 0.8224, 0.01038, 0.8395, 0.01038, 0.9918, 0.01034, 0.9918, 0.06352, 0.8314, 0.01058, 0.8357, 0.01058, 0.9897, 0.01058, 0.9918, 0.06352, 0.8396, 0.06356, 0.8224, 0.06356, 0.3242, 0.2683, 0.3489, 0.2683, 0.349, 0.2931, 0.3242, 0.2931, 0.8227, 0.01058, 0.9918, 0.01058, 0.9897, 0.06352, 0.8238, 0.06356, 0.9918, 0.06376, 0.8375, 0.06376, 0.8287, 0.06376, 0.8256, 0.0105, 0.9918, 0.0105, 0.4042, 0.7792, 0.153, 0.7792, 0.166, 0.801, 0.1497, 0.827, 0.1583, 0.8415, 0.174, 0.8539, 0.4043, 0.8539, 0.2328, 0.2703, 0.005685, 0.2703, 0.005685, 0.292, 0.2332, 0.292, 0.2592, 0.2901, 0.2339, 0.2733, 0.2911, 0.2685, 0.3079, 0.2851, 0.2339, 0.2733, 0.2592, 0.2901, 0.2174, 0.2935, 0.2107, 0.2733, 0.4042, 0.7792, 0.4043, 0.8539, 0.1744, 0.8539, 0.162, 0.8344, 0.1625, 0.8254, 0.1673, 0.8104, 0.154, 0.7974, 0.1506, 0.7792, 0.2174, 0.2935, 0.1707, 0.2719, 0.2107, 0.2733, 0.2174, 0.2935, 0.1404, 0.2884, 0.1241, 0.269, 0.1707, 0.2719, 0.2539, 0.292, 0.005823, 0.292, 0.005823, 0.2703, 0.2563, 0.2703, 0.1404, 0.2884, 0.07604, 0.286, 0.07685, 0.2685, 0.1241, 0.269, 0.0356, 0.2703, 0.005678, 0.2703, 0.005678, 0.292, 0.0356, 0.292, 0.4055, 0.8663, 0.4054, 0.9907, 0.3549, 0.9937, 0.2755, 0.9585, 0.1853, 0.9858, 0.1059, 0.9767, 0.04819, 0.9365, 0.005193, 0.8663, 0.0356, 0.2703, 0.0356, 0.292, 0.08258, 0.292, 0.08258, 0.2703, 0.08258, 0.2703, 0.08258, 0.292, 0.136, 0.292, 0.136, 0.2703, 0.136, 0.2703, 0.136, 0.292, 0.1829, 0.292, 0.1829, 0.2703, 0.1829, 0.2703, 0.1829, 0.292, 0.2171, 0.292, 0.2171, 0.2703, 0.2171, 0.2703, 0.2171, 0.292, 0.2426, 0.292, 0.2426, 0.2703, 0.005683, 0.2703, 0.2426, 0.2703, 0.2426, 0.292, 0.005683, 0.292, 0.4068, 0.8668, 0.004705, 0.8668, 0.04789, 0.9374, 0.1058, 0.9777, 0.1856, 0.9869, 0.2762, 0.9594, 0.3559, 0.9948, 0.4067, 0.9917, 0.01012, 0.4836, 0.02568, 0.4875, 0.01012, 0.6991, 0.04197, 0.5195, 0.01012, 0.6991, 0.02568, 0.4875, 0.07687, 0.5162, 0.126, 0.5718, 0.01012, 0.6991, 0.04197, 0.5195, 0.2034, 0.5697, 0.2329, 0.6078, 0.01012, 0.6991, 0.126, 0.5718, 0.252, 0.6991, 0.01012, 0.6991, 0.2329, 0.6078, 0.005428, 0.271, 0.01863, 0.271, 0.01863, 0.2914, 0.005428, 0.2914, 0.04814, 0.271, 0.04814, 0.2914, 0.01863, 0.2914, 0.01863, 0.271, 0.07699, 0.271, 0.07699, 0.2914, 0.04814, 0.2914, 0.04814, 0.271, 0.138, 0.271, 0.138, 0.2914, 0.07699, 0.2914, 0.07699, 0.271, 0.2018, 0.271, 0.2018, 0.2914, 0.138, 0.2914, 0.138, 0.271, 0.2415, 0.271, 0.2415, 0.2914, 0.2018, 0.2914, 0.2018, 0.271, 0.6435, 0.9955, 0.6021, 0.9729, 0.5678, 0.9629, 0.5448, 0.9955, 0.5426, 0.2773, 0.5609, 0.2274, 0.5242, 0.2501, 0.5033, 0.2175, 0.4909, 0.2773, 0.5951, 0.2773, 0.5609, 0.2274, 0.5426, 0.2773, 0.5609, 0.2274, 0.5951, 0.2773, 0.639, 0.2773, 0.6133, 0.2307, 0.6133, 0.2307, 0.639, 0.2773, 0.6947, 0.2773, 0.6785, 0.2348, 0.594, 0.276, 0.5597, 0.2259, 0.6122, 0.2293, 0.638, 0.276, 0.594, 0.276, 0.5413, 0.2759, 0.5597, 0.2259, 0.1327, 0.2922, 0.08962, 0.2924, 0.08952, 0.2704, 0.1326, 0.2702, 0.08962, 0.2924, 0.05102, 0.2926, 0.05091, 0.2706, 0.08952, 0.2704, 0.6444, 0.9955, 0.5447, 0.9955, 0.568, 0.9626, 0.6026, 0.9726, 0.2008, 0.2918, 0.1658, 0.2918, 0.1658, 0.2705, 0.2008, 0.2705, 0.4608, 0.2102, 0.4543, 0.2773, 0.4909, 0.2773, 0.5033, 0.2175, 0.2008, 0.2918, 0.2008, 0.2705, 0.247, 0.2705, 0.247, 0.2918, 0.05944, 0.2921, 0.05944, 0.2704, 0.006035, 0.2704, 0.006035, 0.2921, 0.187, 0.271, 0.187, 0.2923, 0.1072, 0.2923, 0.1072, 0.271, 0.1658, 0.2918, 0.1267, 0.2918, 0.1267, 0.2705, 0.1658, 0.2705, 0.2743, 0.2915, 0.2541, 0.2915, 0.006606, 0.2915, 0.006606, 0.2698, 0.2745, 0.2698, 0.1304, 0.2921, 0.006035, 0.2921, 0.006035, 0.2704, 0.1304, 0.2704, 0.4171, 0.9948, 0.4889, 0.9547, 0.5429, 0.9547, 0.5429, 0.9948, 0.5432, 0.9948, 0.5432, 0.9548, 0.4891, 0.9548, 0.4174, 0.9948, 0.4227, 0.2037, 0.4227, 0.2773, 0.4543, 0.2773, 0.4608, 0.2102, 0.2403, 0.2921, 0.1419, 0.2921, 0.1419, 0.2704, 0.2403, 0.2704, 0.01169, 0.4845, 0.01169, 0.6981, 0.02712, 0.4883, 0.04326, 0.52, 0.02712, 0.4883, 0.01169, 0.6981, 0.07787, 0.5168, 0.04326, 0.52, 0.01169, 0.6981, 0.1265, 0.5719, 0.2033, 0.5698, 0.1265, 0.5719, 0.01169, 0.6981, 0.2325, 0.6076, -0.007136, -0.03719, -0.007062, 0.5081, -0.007136, -0.03719, -0.007062, 0.5081, 0.2605, 0.6981, 0.2325, 0.6076, 0.01169, 0.6981, 0.4594, 0.2087, 0.502, 0.216, 0.4895, 0.2759, 0.4529, 0.2759, 0.6777, 0.2334, 0.6939, 0.276, 0.638, 0.276, 0.6122, 0.2293, 0.4212, 0.2759, 0.4212, 0.2021, 0.4594, 0.2087, 0.4529, 0.2759, 0.5597, 0.2259, 0.5413, 0.2759, 0.4895, 0.2759, 0.502, 0.216, 0.5227, 0.2531, 0.1856, 0.2929, 0.1332, 0.2929, 0.1332, 0.2709, 0.1856, 0.2709, 0.2509, 0.2929, 0.1856, 0.2929, 0.1856, 0.2709, 0.2509, 0.2709, 0.2963, 0.2929, 0.2509, 0.2929, 0.2509, 0.2709, 0.2962, 0.2709, 0.07712, 0.2695, 0.2585, 0.2671, 0.2538, 0.2934, 0.07672, 0.29, 0.1327, 0.2922, 0.1326, 0.2702, 0.1712, 0.27, 0.175, 0.2921, 0.1332, 0.2929, 0.08753, 0.2931, 0.09014, 0.2708, 0.1332, 0.2709, 0.4459, 0.001138, 0.4459, 0.07563, 0.283, 0.07563, 0.283, 0.001139, 0.4459, 0.001138, 0.4459, 0.07563, 0.283, 0.07563, 0.283, 0.001139, 0.4459, 0.001138, 0.4459, 0.07563, 0.283, 0.07563, 0.283, 0.001139, 0.4459, 0.001138, 0.4459, 0.07563, 0.283, 0.07563, 0.283, 0.001139, 0.4459, 0.001138, 0.4459, 0.07563, 0.283, 0.07563, 0.283, 0.001139, 0.4459, 0.001138, 0.4459, 0.07563, 0.283, 0.07563, 0.283, 0.001139, 0.4459, 0.001138, 0.4459, 0.07563, 0.283, 0.07563, 0.283, 0.001139, 0.4459, 0.001138, 0.4459, 0.07563, 0.283, 0.07563, 0.283, 0.001139, 0.4459, 0.001138, 0.4459, 0.07563, 0.283, 0.07563, 0.283, 0.001139, 0.4459, 0.001138, 0.4459, 0.07563, 0.283, 0.07563, 0.283, 0.001139, 0.4459, 0.001138, 0.4459, 0.07563, 0.283, 0.07563, 0.283, 0.001139, 0.4459, 0.001138, 0.4459, 0.07563, 0.283, 0.07563, 0.283, 0.001139, 0.4459, 0.001138, 0.4459, 0.07563, 0.283, 0.07563, 0.283, 0.001139, 0.4459, 0.001138, 0.4459, 0.07563, 0.283, 0.07563, 0.283, 0.001139, 0.4459, 0.001138, 0.4459, 0.07563, 0.283, 0.07563, 0.283, 0.001139, 0.4459, 0.001138, 0.4459, 0.07563, 0.283, 0.07563, 0.283, 0.001139, 0.4459, 0.001138, 0.4459, 0.07563, 0.283, 0.07563, 0.283, 0.001139, 0.4459, 0.001138, 0.4459, 0.07563, 0.283, 0.07563, 0.283, 0.001139, 0.4459, 0.001138, 0.4459, 0.07563, 0.283, 0.07563, 0.283, 0.001139, 0.4459, 0.001138, 0.4459, 0.07563, 0.283, 0.07563, 0.283, 0.001139, 0.4459, 0.001138, 0.4459, 0.07563, 0.283, 0.07563, 0.283, 0.001139, 0.4459, 0.001138, 0.4459, 0.07563, 0.283, 0.07563, 0.283, 0.001139, 0.4459, 0.001138, 0.4459, 0.07563, 0.283, 0.07563, 0.283, 0.001139, 0.4459, 0.001138, 0.4459, 0.07563, 0.283, 0.07563, 0.283, 0.001139, 0.4459, 0.001138, 0.4459, 0.07563, 0.283, 0.07563, 0.283, 0.001139, 0.4459, 0.001138, 0.4459, 0.07563, 0.283, 0.07563, 0.283, 0.001139, 0.4459, 0.001138, 0.4459, 0.07563, 0.283, 0.07563, 0.283, 0.001139, 0.4459, 0.001138, 0.4459, 0.07563, 0.283, 0.07563, 0.283, 0.001139, 0.4459, 0.001138, 0.4459, 0.07563, 0.283, 0.07563, 0.283, 0.001139, 0.4459, 0.001138, 0.4459, 0.07563, 0.283, 0.07563, 0.283, 0.001139, 0.4459, 0.001138, 0.4459, 0.07563, 0.283, 0.07563, 0.283, 0.001139, 0.4459, 0.001138, 0.4459, 0.07563, 0.283, 0.07563, 0.283, 0.001139, 0.4459, 0.001138, 0.4459, 0.07563, 0.283, 0.07563, 0.283, 0.001139, 0.4459, 0.001138, 0.4459, 0.07563, 0.283, 0.07563, 0.283, 0.001139, 0.4459, 0.001138, 0.4459, 0.07563, 0.283, 0.07563, 0.283, 0.001139, 0.4459, 0.001138, 0.4459, 0.07563, 0.283, 0.07563, 0.283, 0.001139, 0.4459, 0.001138, 0.4459, 0.07563, 0.283, 0.07563, 0.283, 0.001139, 0.4459, 0.001138, 0.4459, 0.07563, 0.283, 0.07563, 0.283, 0.001139, 0.4459, 0.001138, 0.4459, 0.07563, 0.283, 0.07563, 0.283, 0.001139, 0.4459, 0.001138, 0.4459, 0.07563, 0.283, 0.07563, 0.283, 0.001139, 0.4459, 0.001138, 0.4459, 0.07563, 0.283, 0.07563, 0.283, 0.001139, 0.4459, 0.001138, 0.4459, 0.07563, 0.283, 0.07563, 0.283, 0.001139, 0.4459, 0.001138, 0.4459, 0.07563, 0.283, 0.07563, 0.283, 0.001139, 0.4459, 0.001138, 0.4459, 0.07563, 0.283, 0.07563, 0.283, 0.001139, 0.4459, 0.001138, 0.4459, 0.07563, 0.283, 0.07563, 0.283, 0.001139, 0.4459, 0.001138, 0.4459, 0.07563, 0.283, 0.07563, 0.283, 0.001139, 0.4459, 0.001138, 0.4459, 0.07563, 0.283, 0.07563, 0.283, 0.001139, 0.4459, 0.001138, 0.4459, 0.07563, 0.283, 0.07563, 0.283, 0.001139, 0.4459, 0.001138, 0.4459, 0.07563, 0.283, 0.07563, 0.283, 0.001139, 0.4459, 0.001138, 0.4459, 0.07563, 0.283, 0.07563, 0.283, 0.001139, 0.4459, 0.001138, 0.4459, 0.07563, 0.283, 0.07563, 0.283, 0.001139, 0.4459, 0.001138, 0.4459, 0.07563, 0.283, 0.07563, 0.283, 0.001139, 0.4459, 0.001138, 0.4459, 0.07563, 0.283, 0.07563, 0.283, 0.001139, 0.4459, 0.001138, 0.4459, 0.07563, 0.283, 0.07563, 0.283, 0.001139, 0.4459, 0.001138, 0.4459, 0.07563, 0.283, 0.07563, 0.283, 0.001139, 0.4459, 0.001138, 0.4459, 0.07563, 0.283, 0.07563, 0.283, 0.001139, 0.4459, 0.001138, 0.4459, 0.07563, 0.283, 0.07563, 0.283, 0.001139, 0.4459, 0.001138, 0.4459, 0.07563, 0.283, 0.07563, 0.283, 0.001139, 0.4459, 0.001138, 0.4459, 0.07563, 0.283, 0.07563, 0.283, 0.001139, 0.4459, 0.001138, 0.4459, 0.07563, 0.283, 0.07563, 0.283, 0.001139, 0.4459, 0.001138, 0.4459, 0.07563, 0.283, 0.07563, 0.283, 0.001139, 0.4459, 0.001138, 0.4459, 0.07563, 0.283, 0.07563, 0.283, 0.001139, 0.4459, 0.001138, 0.4459, 0.07563, 0.283, 0.07563, 0.283, 0.001139, 0.4459, 0.001138, 0.4459, 0.07563, 0.283, 0.07563, 0.283, 0.001139, 0.4459, 0.001138, 0.4459, 0.07563, 0.283, 0.07563, 0.283, 0.001139, 0.4459, 0.001138, 0.4459, 0.07563, 0.283, 0.07563, 0.283, 0.001139, 0.4459, 0.001138, 0.4459, 0.07563, 0.283, 0.07563, 0.283, 0.001139, 0.4459, 0.001138, 0.4459, 0.07563, 0.283, 0.07563, 0.283, 0.001139, 0.4459, 0.001138, 0.4459, 0.07563, 0.283, 0.07563, 0.283, 0.001139, 0.4459, 0.001138, 0.4459, 0.07563, 0.283, 0.07563, 0.283, 0.001139, 0.4459, 0.001138, 0.4459, 0.07563, 0.283, 0.07563, 0.283, 0.001139, 0.4459, 0.001138, 0.4459, 0.07563, 0.283, 0.07563, 0.283, 0.001139, 0.4459, 0.001138, 0.4459, 0.07563, 0.283, 0.07563, 0.283, 0.001139, 0.4459, 0.001138, 0.4459, 0.07563, 0.283, 0.07563, 0.283, 0.001139, 0.4459, 0.001138, 0.4459, 0.07563, 0.283, 0.07563, 0.283, 0.001139, 0.4459, 0.001138, 0.4459, 0.07563, 0.283, 0.07563, 0.283, 0.001139, 0.4459, 0.001138, 0.4459, 0.07563, 0.283, 0.07563, 0.283, 0.001139, 0.4459, 0.001138, 0.4459, 0.07563, 0.283, 0.07563, 0.283, 0.001139, 0.4459, 0.001138, 0.4459, 0.07563, 0.283, 0.07563, 0.283, 0.001139, 0.4459, 0.001138, 0.4459, 0.07563, 0.283, 0.07563, 0.283, 0.001139, 0.4459, 0.001138, 0.4459, 0.07563, 0.283, 0.07563, 0.283, 0.001139, 0.4459, 0.001138, 0.4459, 0.07563, 0.283, 0.07563, 0.283, 0.001139, 0.4459, 0.001138, 0.4459, 0.07563, 0.283, 0.07563, 0.283, 0.001139, 0.4459, 0.001138, 0.4459, 0.07563, 0.283, 0.07563, 0.283, 0.001139, 0.4459, 0.001138, 0.4459, 0.07563, 0.283, 0.07563, 0.283, 0.001139, 0.4459, 0.001138, 0.4459, 0.07563, 0.283, 0.07563, 0.283, 0.001139, 0.4459, 0.001138, 0.4459, 0.07563, 0.283, 0.07563, 0.283, 0.001139, 0.4459, 0.001138, 0.4459, 0.07563, 0.283, 0.07563, 0.283, 0.001139, 0.4459, 0.001138, 0.4459, 0.07563, 0.283, 0.07563, 0.283, 0.001139, 0.4459, 0.001138, 0.4459, 0.07563, 0.283, 0.07563, 0.283, 0.001139, 0.4459, 0.001138, 0.4459, 0.07563, 0.283, 0.07563, 0.283, 0.001139, 0.4459, 0.001138, 0.4459, 0.07563, 0.283, 0.07563, 0.283, 0.001139, 0.4459, 0.001138, 0.4459, 0.07563, 0.283, 0.07563, 0.283, 0.001139, 0.4459, 0.001138, 0.4459, 0.07563, 0.283, 0.07563, 0.283, 0.001139, 0.4459, 0.001138, 0.4459, 0.07563, 0.283, 0.07563, 0.283, 0.001139, 0.4459, 0.001138, 0.4459, 0.07563, 0.283, 0.07563, 0.283, 0.001139, 0.4459, 0.001138, 0.4459, 0.07563, 0.283, 0.07563, 0.283, 0.001139, 0.4459, 0.001138, 0.4459, 0.07563, 0.283, 0.07563, 0.283, 0.001139, 0.4459, 0.001138, 0.4459, 0.07563, 0.283, 0.07563, 0.283, 0.001139, 0.4459, 0.001138, 0.4459, 0.07563, 0.283, 0.07563, 0.283, 0.001139, 0.4459, 0.001138, 0.4459, 0.07563, 0.283, 0.07563, 0.283, 0.001139, 0.4459, 0.001138, 0.4459, 0.07563, 0.283, 0.07563, 0.283, 0.001139, 0.4459, 0.001138, 0.4459, 0.07563, 0.283, 0.07563, 0.283, 0.001139, 0.4459, 0.001138, 0.4459, 0.07563, 0.283, 0.07563, 0.283, 0.001139, 0.4459, 0.001138, 0.4459, 0.07563, 0.283, 0.07563, 0.283, 0.001139, 0.4459, 0.001138, 0.4459, 0.07563, 0.283, 0.07563, 0.283, 0.001139, 0.4459, 0.001138, 0.4459, 0.07563, 0.283, 0.07563, 0.283, 0.001139, 0.4459, 0.001138, 0.4459, 0.07563, 0.283, 0.07563, 0.283, 0.001139, 0.2833, 0.2676, 0.3066, 0.2676, 0.3066, 0.291, 0.2833, 0.291, 0.2833, 0.2676, 0.3066, 0.2676, 0.3066, 0.291, 0.2833, 0.291, 0.2833, 0.2676, 0.3066, 0.2676, 0.3066, 0.291, 0.2833, 0.291, 0.4585, 0.111, 0.7912, 0.111, 0.7912, 0.1542, 0.4585, 0.1542, 0.4585, 0.111, 0.7912, 0.111, 0.7912, 0.1542, 0.4585, 0.1542, 0.7912, 0.1542, 0.4585, 0.1542, 0.4585, 0.111, 0.7912, 0.111, 0.7912, 0.1542, 0.4585, 0.1542, 0.4585, 0.111, 0.7912, 0.111, 0.8253, 0.1097, 0.9966, 0.1097, 0.9966, 0.281, 0.8253, 0.281, 0.8253, 0.1097, 0.9966, 0.1097, 0.9966, 0.281, 0.8253, 0.281, 0.3916, 0.5734, 0.376, 0.5695, 0.3916, 0.3005, 0.3597, 0.416, 0.3916, 0.3005, 0.376, 0.5695, 0.3267, 0.4277, 0.2757, 0.4346, 0.3916, 0.3005, 0.3597, 0.416, 0.2006, 0.4533, 0.1688, 0.4492, 0.3916, 0.3005, 0.2757, 0.4346, 0.003087, 0.3005, 0.3916, 0.3005, 0.1688, 0.4492, 0.1056, 0.4416, 0.1056, 0.4416, 0.05867, 0.4601, 0.003087, 0.3005, 0.04231, 0.4503, 0.003087, 0.3005, 0.05867, 0.4601, 0.003087, 0.3005, 0.04231, 0.4503, 0.01798, 0.48, 0.003087, 0.4763, 0.005428, 0.2714, 0.01673, 0.2714, 0.01673, 0.2906, 0.005428, 0.2906, 0.1255, 0.2714, 0.1255, 0.2906, 0.01673, 0.2906, 0.01673, 0.2714, 0.1502, 0.2714, 0.1502, 0.2906, 0.1255, 0.2906, 0.1255, 0.2714, 0.1865, 0.2714, 0.1865, 0.2906, 0.1502, 0.2906, 0.1502, 0.2714, 0.2411, 0.2714, 0.2411, 0.2906, 0.1865, 0.2906, 0.1865, 0.2714, 0.2636, 0.2714, 0.2636, 0.2906, 0.2411, 0.2906, 0.2411, 0.2714, 0.3085, 0.2714, 0.3085, 0.2906, 0.2636, 0.2906, 0.2636, 0.2714, 0.344, 0.2714, 0.344, 0.2906, 0.3085, 0.2906, 0.3085, 0.2714, 0.3575, 0.2714, 0.3575, 0.2906, 0.344, 0.2906, 0.344, 0.2714, 0.3845, 0.2714, 0.3845, 0.2906, 0.3575, 0.2906, 0.3575, 0.2714, 0.3953, 0.2714, 0.3953, 0.2906, 0.3845, 0.2906, 0.3845, 0.2714, 0.0, 0.00748, 1.0, 0.00748, 1.0, 0.06608, 0.0, 0.06608, 0.8187, 0.3594, 0.4212, 0.3594, 0.4212, 0.2774, 0.8187, 0.2774, 0.006606, 0.2698, 0.006606, 0.2915, 0.3968, 0.2915, 0.3968, 0.2698, 0.8187, 0.3588, 0.4212, 0.3588, 0.4212, 0.2768, 0.8187, 0.2768, 0.9088, 0.3668, 0.9087, 0.7644, 0.8266, 0.7643, 0.8268, 0.3668, 0.4156, 0.7273, 0.8132, 0.7274, 0.8131, 0.8029, 0.4156, 0.8027, 0.9912, 0.5946, 0.9912, 0.9879, 0.9162, 0.9879, 0.9162, 0.5946, 0.9056, 0.3685, 0.9056, 0.7618, 0.8306, 0.7618, 0.8306, 0.3685, 0.81, 0.8011, 0.4168, 0.8011, 0.4168, 0.7261, 0.81, 0.7261, 0.3968, 0.2915, 0.233, 0.2915, 0.006606, 0.2915, 0.006606, 0.2698, 0.3968, 0.2698, 0.4178, 0.8011, 0.4178, 0.7265, 0.8108, 0.7265, 0.8108, 0.8011, 0.006606, 0.2698, 0.006606, 0.2915, 0.3968, 0.2915, 0.3968, 0.2698, 0.005823, 0.2703, 0.005823, 0.292, 0.396, 0.292, 0.396, 0.2703, 0.396, 0.292, 0.005823, 0.292, 0.005823, 0.2703, 0.396, 0.2703, 0.005823, 0.2703, 0.005823, 0.292, 0.396, 0.292, 0.396, 0.2703, 0.396, 0.292, 0.005823, 0.292, 0.005823, 0.2703, 0.396, 0.2703, 0.009233, 0.778, 0.009233, 0.7063, 0.4016, 0.7063, 0.4016, 0.778, 0.009233, 0.778, 0.009233, 0.7063, 0.4016, 0.7063, 0.4016, 0.778, 0.9925, 0.593, 0.9925, 0.9902, 0.9145, 0.9902, 0.9145, 0.593, 0.7872, 0.88, 0.629, 0.88, 0.6053, 0.8581, 0.5873, 0.8283, 0.6047, 0.8047, 0.7872, 0.8047, 0.2263, 0.2917, 0.2263, 0.2686, 0.2494, 0.2686, 0.2494, 0.2917, 0.3968, 0.2912, 0.3968, 0.2696, 0.006606, 0.2696, 0.006606, 0.2912, 0.4185, 0.3588, 0.8197, 0.3588, 0.8197, 0.2783, 0.4185, 0.2783, 0.9918, 0.06376, 0.01967, 0.06376, 0.01967, 0.0105, 0.9918, 0.01049, 0.811, 0.8014, 0.4176, 0.8014, 0.4176, 0.7262, 0.811, 0.7262, 0.005431, 0.2706, 0.02289, 0.2706, 0.02289, 0.2925, 0.005433, 0.2925, 0.9061, 0.7649, 0.8308, 0.7649, 0.8308, 0.3699, 0.9061, 0.3699, 0.4178, 0.8011, 0.4178, 0.7265, 0.8108, 0.7265, 0.8108, 0.8011, 0.3968, 0.2915, 0.006606, 0.2915, 0.006606, 0.2698, 0.3968, 0.2698, 0.3968, 0.2915, 0.006606, 0.2915, 0.006606, 0.2698, 0.3968, 0.2698, 0.4178, 0.8011, 0.4178, 0.7265, 0.8108, 0.7265, 0.8108, 0.8011, 0.7902, 0.8806, 0.7902, 0.8045, 0.6046, 0.8045, 0.5812, 0.8217, 0.6046, 0.8571, 0.631, 0.8806, 0.006606, 0.2698, 0.006606, 0.2915, 0.3968, 0.2915, 0.3968, 0.2698, 0.811, 0.8014, 0.4176, 0.8014, 0.4176, 0.7262, 0.811, 0.7262, 0.3962, 0.2921, 0.3962, 0.2704, 0.006035, 0.2704, 0.006035, 0.2921, 0.3962, 0.2921, 0.006035, 0.2921, 0.006035, 0.2704, 0.3962, 0.2704, 0.3962, 0.2921, 0.3962, 0.2704, 0.006035, 0.2704, 0.006035, 0.2921, 0.1623, 0.2921, 0.006035, 0.2921, 0.006035, 0.2704, 0.1617, 0.2704, 0.4178, 0.8011, 0.4178, 0.7265, 0.8108, 0.7265, 0.8108, 0.8011, 0.5828, 0.8011, 0.006606, 0.2698, 0.006606, 0.2915, 0.3968, 0.2915, 0.3968, 0.2698, -0.002703, 0.2697, 0.386, 0.2697, 0.386, 0.2913, -0.002703, 0.2913, 0.3923, 0.5741, 0.3923, 0.3018, 0.3768, 0.5702, 0.3605, 0.417, 0.3768, 0.5702, 0.3923, 0.3018, 0.3257, 0.4203, 0.3605, 0.417, 0.3923, 0.3018, 0.2767, 0.4355, 0.1994, 0.4377, 0.2767, 0.4355, 0.3923, 0.3018, 0.1701, 0.4502, 0.004658, 0.3018, 0.1069, 0.4425, 0.1701, 0.4502, 0.3923, 0.3018, 0.1069, 0.4425, 0.004658, 0.3018, 0.06012, 0.461, 0.04379, 0.4512, 0.06012, 0.461, 0.004658, 0.3018, 0.004658, 0.3018, 0.004658, 0.4771, 0.01952, 0.4809, 0.04379, 0.4512, -0.007136, -0.03719, -0.007062, 0.5081, -0.007136, -0.03719, -0.007062, 0.5081, 0.01967, 0.01058, 0.8227, 0.01058, 0.8238, 0.06356, 0.01968, 0.06376, 0.8301, 0.3675, 0.9061, 0.3675, 0.9061, 0.7629, 0.8301, 0.7629, 0.1386, 0.06456, 0.1386, 0.01038, 0.8406, 0.01038, 0.8406, 0.06456, 0.1879, 0.2912, 0.1879, 0.2714, 0.2079, 0.2711, 0.2076, 0.2912, 0.2451, 0.2942, 0.2185, 0.2942, 0.2185, 0.268, 0.2451, 0.268, 0.009552, 0.06279, 0.009552, 0.01077, 0.9904, 0.01077, 0.9904, 0.06279, 0.01968, 0.06376, 0.01967, 0.01058, 0.8224, 0.01038, 0.8227, 0.06356, 0.4171, 0.8028, 0.4171, 0.7275, 0.8121, 0.7275, 0.8121, 0.8028, 0.01967, 0.06376, 0.01967, 0.0105, 0.9918, 0.01049, 0.9918, 0.06376, 0.01967, 0.01049, 0.9918, 0.01049, 0.9918, 0.06376, 0.01967, 0.06376, 0.1386, 0.01038, 0.8406, 0.01038, 0.8406, 0.06456, 0.1386, 0.06456, 0.009552, 0.06279, 0.009552, 0.01077, 0.9904, 0.01077, 0.9904, 0.06279, 0.8914, 0.06575, 0.1585, 0.06575, 0.1585, 0.009186, 0.8914, 0.009186, 0.005422, 0.2217, 0.005422, 0.2217, 0.005422, 0.2217, 0.005422, 0.2217, 0.9918, 0.0105, 0.9918, 0.06376, 0.01967, 0.06376, 0.01967, 0.01049, 0.009552, 0.06279, 0.009552, 0.01077, 0.9904, 0.01077, 0.9904, 0.06279, 0.1821, 0.2704, 0.1801, 0.2906, 0.1504, 0.2906, 0.1499, 0.2704, 0.1864, 0.2921, 0.1874, 0.2704, 0.006035, 0.2704, 0.006035, 0.2921, 0.1858, 0.2695, 0.2121, 0.2714, 0.2126, 0.2916, 0.1857, 0.2915, 0.1821, 0.2704, 0.2206, 0.2704, 0.2121, 0.2906, 0.1801, 0.2906, 0.8256, 0.0105, 0.8287, 0.06376, 0.01967, 0.06376, 0.01967, 0.0105, 0.01967, 0.01058, 0.8314, 0.01058, 0.8224, 0.06356, 0.01967, 0.06376, 0.6043, 0.4501, 0.5272, 0.4522, 0.412, 0.6986, 0.6336, 0.5475, 0.4112, 0.4698, 0.4213, 0.4837, 0.4112, 0.6999, 0.4325, 0.499, 0.4112, 0.6999, 0.4213, 0.4837, 0.527, 0.4522, 0.4112, 0.6999, 0.4325, 0.499, 0.6045, 0.4501, 0.6339, 0.548, 0.4112, 0.6999, 0.527, 0.4522, 0.6224, 0.6999, 0.4112, 0.6999, 0.6339, 0.548, 0.169, 0.2705, 0.169, 0.2929, 0.1159, 0.2929, 0.1159, 0.2705, 0.2391, 0.2705, 0.2391, 0.2929, 0.169, 0.2929, 0.169, 0.2705, 0.6386, 0.6986, 0.6336, 0.5475, 0.412, 0.6986, 0.101, 0.2913, 0.1004, 0.2771, 0.2999, 0.2677, 0.3013, 0.2936, 0.04742, 0.2929, 0.04702, 0.2724, 0.2474, 0.2686, 0.2474, 0.2891, 0.2834, 0.2693, 0.2826, 0.2898, 0.2474, 0.2891, 0.2474, 0.2686, 0.3161, 0.27, 0.3143, 0.2905, 0.2826, 0.2898, 0.2834, 0.2693, 0.5272, 0.4522, 0.4332, 0.4985, 0.412, 0.6986, 0.412, 0.4706, 0.412, 0.6986, 0.4221, 0.4838, 0.4332, 0.4985, 0.4221, 0.4838, 0.412, 0.6986, 0.3979, 0.2915, 0.005824, 0.2918, 0.004319, 0.2705, 0.3979, 0.2703, 0.7985, 0.6986, 0.6966, 0.5551, 0.6336, 0.5475, 0.6386, 0.6986, 0.6966, 0.5551, 0.7985, 0.6986, 0.7432, 0.4772, 0.7595, 0.487, 0.7432, 0.4772, 0.7985, 0.6986, 0.7985, 0.6986, 0.7985, 0.4612, 0.7837, 0.4575, 0.7595, 0.487, 0.6972, 0.5556, 0.7441, 0.4773, 0.7997, 0.6999, 0.7605, 0.4871, 0.7997, 0.6999, 0.7441, 0.4773, 0.7997, 0.6999, 0.7605, 0.4871, 0.7848, 0.4575, 0.7997, 0.4612, 0.2828, 0.2705, 0.2828, 0.2929, 0.2391, 0.2929, 0.2391, 0.2705, 0.3454, 0.2705, 0.3454, 0.2929, 0.2828, 0.2929, 0.2828, 0.2705, 0.3585, 0.2705, 0.3585, 0.2929, 0.3454, 0.2929, 0.3454, 0.2705, 0.3848, 0.2705, 0.3848, 0.2929, 0.3585, 0.2929, 0.3585, 0.2705, 0.3953, 0.2705, 0.3953, 0.2929, 0.3848, 0.2929, 0.3848, 0.2705, 0.7997, 0.6999, 0.6224, 0.6999, 0.6339, 0.548, 0.6972, 0.5556, 0.1005, 0.2789, 0.2932, 0.2675, 0.2931, 0.2925, 0.1005, 0.2925, 0.4459, 0.001138, 0.4459, 0.07563, 0.283, 0.07563, 0.283, 0.001139, 0.4459, 0.001138, 0.4459, 0.07563, 0.283, 0.07563, 0.283, 0.001139, 0.4459, 0.001138, 0.4459, 0.07563, 0.283, 0.07563, 0.283, 0.001139, 0.4459, 0.001138, 0.4459, 0.07563, 0.283, 0.07563, 0.283, 0.001139, 0.4459, 0.001138, 0.4459, 0.07563, 0.283, 0.07563, 0.283, 0.001139, 0.4459, 0.001138, 0.4459, 0.07563, 0.283, 0.07563, 0.283, 0.001139, 0.4459, 0.001138, 0.4459, 0.07563, 0.283, 0.07563, 0.283, 0.001139, 0.4459, 0.001138, 0.4459, 0.07563, 0.283, 0.07563, 0.283, 0.001139, 0.4936, 0.3699, 0.537, 0.3748, 0.4518, 0.3878, 0.4518, 0.3654, 0.1964, 0.2266, 0.2511, 0.2274, 0.3004, 0.2321, 0.3953, 0.2466, 0.1978, 0.2466, 0.005422, 0.2217, 0.005422, 0.2217, 0.005422, 0.2217, 0.3953, 0.2466, 0.2592, 0.2702, 0.2592, 0.2924, 0.2095, 0.2924, 0.2095, 0.2702, 0.3043, 0.2702, 0.3043, 0.2924, 0.2592, 0.2924, 0.2592, 0.2702, 0.3485, 0.2702, 0.3485, 0.2924, 0.3043, 0.2924, 0.3043, 0.2702, 0.3911, 0.2702, 0.3911, 0.2924, 0.3485, 0.2924, 0.3485, 0.2702, 0.5815, 0.3743, 0.6305, 0.3699, 0.6299, 0.3878, 0.4518, 0.3878, 0.537, 0.3748, 0.2217, 0.2696, 0.3968, 0.2696, 0.3968, 0.2912, 0.221, 0.2912, 0.2104, 0.2665, 0.2104, 0.2929, 0.1782, 0.2928, 0.1782, 0.2665, 0.4165, 0.803, 0.4165, 0.7276, 0.5941, 0.7276, 0.6229, 0.7614, 0.6119, 0.7736, 0.6272, 0.7916, 0.6253, 0.8027, 0.3968, 0.2912, 0.3988, 0.2699, 0.2236, 0.2699, 0.2215, 0.2912, 0.4166, 0.8028, 0.6259, 0.8028, 0.6268, 0.7911, 0.6126, 0.7746, 0.6229, 0.7616, 0.5926, 0.7281, 0.4166, 0.7281, 0.1905, 0.2699, 0.3988, 0.2699, 0.3968, 0.2912, 0.1844, 0.291, 0.365, 0.291, 0.3188, 0.3076, 0.3153, 0.2706, 0.3612, 0.2679, 0.2982, 0.2709, 0.3153, 0.2706, 0.3188, 0.3076, 0.299, 0.3055, 0.2709, 0.2681, 0.2982, 0.2709, 0.299, 0.3055, 0.2734, 0.292, 0.2612, 0.291, 0.2581, 0.2677, 0.2709, 0.2681, 0.2734, 0.292, 0.1061, 0.2939, 0.1061, 0.2698, 0.1889, 0.2698, 0.1889, 0.2939, 0.127, 0.2912, 0.1257, 0.2696, 0.1885, 0.2696, 0.1876, 0.2912, 0.2215, 0.2912, 0.2216, 0.2696, 0.006606, 0.2696, 0.006606, 0.2912, 0.1417, 0.2679, 0.1441, 0.2932, 0.1161, 0.2946, 0.1141, 0.2696, 0.2181, 0.2706, 0.2162, 0.2956, 0.1656, 0.2926, 0.1705, 0.2741, 0.1468, 0.2924, 0.1512, 0.2722, 0.1705, 0.2741, 0.1656, 0.2926, 0.1183, 0.2945, 0.1276, 0.2661, 0.1512, 0.2722, 0.1468, 0.2924, 0.104, 0.2706, 0.1276, 0.2661, 0.1183, 0.2945, 0.1063, 0.2956, 0.3057, 0.2703, 0.3057, 0.2941, 0.2239, 0.2941, 0.2239, 0.2703, 0.6285, 0.803, 0.6285, 0.7924, 0.6119, 0.7736, 0.6229, 0.7614, 0.5941, 0.7276, 0.8118, 0.7276, 0.8118, 0.803, 0.7498, 0.803, 0.7276, 0.7732, 0.7183, 0.7779, 0.6984, 0.7803, 0.6898, 0.803, 0.006606, 0.2696, 0.06496, 0.2696, 0.06786, 0.2912, 0.006606, 0.2912, 0.6284, 0.8023, 0.6918, 0.8023, 0.7027, 0.7806, 0.7243, 0.7777, 0.7315, 0.7732, 0.7532, 0.8023, 0.8121, 0.8023, 0.8121, 0.7272, 0.595, 0.7272, 0.623, 0.761, 0.6118, 0.7728, 0.6287, 0.7924, 0.169, 0.2949, 0.1441, 0.2932, 0.1417, 0.2679, 0.1646, 0.2695, 0.169, 0.2949, 0.1646, 0.2695, 0.1764, 0.2699, 0.1787, 0.2952, 0.2188, 0.2707, 0.2204, 0.296, 0.1787, 0.2952, 0.1764, 0.2699])
me_cube_001.materials.append(mat_material_002)
me_cube_001.use_remesh_preserve_volume = False
me_cube_001.use_remesh_preserve_attributes = False
me_cube_001.use_mirror_vertex_groups = False
me_cube_001.update()

# ---- objects
ob_lamp_007 = bpy.data.objects.new('Lamp.007', light_lamp_007)
ob_lamp_006 = bpy.data.objects.new('Lamp.006', light_lamp_006)
ob_lamp_005 = bpy.data.objects.new('Lamp.005', light_lamp_005)
ob_lamp_004 = bpy.data.objects.new('Lamp.004', light_lamp_004)
ob_lamp_003 = bpy.data.objects.new('Lamp.003', light_lamp_003)
ob_lamp_002 = bpy.data.objects.new('Lamp.002', light_lamp_002)
ob_lamp_001 = bpy.data.objects.new('Lamp.001', light_lamp_001)
ob_lamp = bpy.data.objects.new('Lamp', light_lamp)
ob_camera = bpy.data.objects.new('Camera', cam_camera)
ob_cube_002 = bpy.data.objects.new('Cube.002', me_cube_001)

# ---- transforms, parenting, visibility, modifiers, constraints
ob_lamp_007.location = (4.166, 3.166, -3.007)
ob_lamp_007.rotation_euler = (0.6503, 0.05522, 1.866)
ob_lamp_007.lock_rotations_4d = False
ob_lamp_007.empty_display_type = 'ARROWS'
ob_lamp_007.color = (0.0, 0.0, 0.0, 0.0)
ob_lamp_007.lineart.crease_threshold = 0.0
ob_lamp_006.location = (4.166, -3.225, -3.007)
ob_lamp_006.rotation_euler = (0.6503, 0.05522, 1.866)
ob_lamp_006.lock_rotations_4d = False
ob_lamp_006.empty_display_type = 'ARROWS'
ob_lamp_006.color = (0.0, 0.0, 0.0, 0.0)
ob_lamp_006.lineart.crease_threshold = 0.0
ob_lamp_005.location = (-3.304, -3.225, -3.007)
ob_lamp_005.rotation_euler = (0.6503, 0.05522, 1.866)
ob_lamp_005.lock_rotations_4d = False
ob_lamp_005.empty_display_type = 'ARROWS'
ob_lamp_005.color = (0.0, 0.0, 0.0, 0.0)
ob_lamp_005.lineart.crease_threshold = 0.0
ob_lamp_004.location = (-3.304, 3.166, -3.007)
ob_lamp_004.rotation_euler = (0.6503, 0.05522, 1.866)
ob_lamp_004.lock_rotations_4d = False
ob_lamp_004.empty_display_type = 'ARROWS'
ob_lamp_004.color = (0.0, 0.0, 0.0, 0.0)
ob_lamp_004.lineart.crease_threshold = 0.0
ob_lamp_003.location = (-3.304, 3.166, 5.904)
ob_lamp_003.rotation_euler = (0.6503, 0.05522, 1.866)
ob_lamp_003.lock_rotations_4d = False
ob_lamp_003.empty_display_type = 'ARROWS'
ob_lamp_003.color = (0.0, 0.0, 0.0, 0.0)
ob_lamp_003.lineart.crease_threshold = 0.0
ob_lamp_002.location = (-3.304, -3.225, 5.904)
ob_lamp_002.rotation_euler = (0.6503, 0.05522, 1.866)
ob_lamp_002.lock_rotations_4d = False
ob_lamp_002.empty_display_type = 'ARROWS'
ob_lamp_002.color = (0.0, 0.0, 0.0, 0.0)
ob_lamp_002.lineart.crease_threshold = 0.0
ob_lamp_001.location = (4.166, -3.225, 5.904)
ob_lamp_001.rotation_euler = (0.6503, 0.05522, 1.866)
ob_lamp_001.lock_rotations_4d = False
ob_lamp_001.empty_display_type = 'ARROWS'
ob_lamp_001.color = (0.0, 0.0, 0.0, 0.0)
ob_lamp_001.lineart.crease_threshold = 0.0
ob_lamp.location = (4.166, 3.166, 5.904)
ob_lamp.rotation_euler = (0.6503, 0.05522, 1.866)
ob_lamp.lock_rotations_4d = False
ob_lamp.empty_display_type = 'ARROWS'
ob_lamp.color = (0.0, 0.0, 0.0, 0.0)
ob_lamp.lineart.crease_threshold = 0.0
ob_camera.location = (7.481, -6.508, 5.344)
ob_camera.rotation_euler = (1.109, 0.01082, 0.8149)
ob_camera.lock_rotations_4d = False
ob_camera.empty_display_type = 'ARROWS'
ob_camera.color = (0.0, 0.0, 0.0, 0.0)
ob_camera.display_type = 'WIRE'
ob_camera.lineart.crease_threshold = 0.0
ob_cube_002.location = (0.01504, -0.0168, 1.67)
ob_cube_002.scale = (1.556, 1.556, 1.556)
ob_cube_002.lock_rotations_4d = False
ob_cube_002.empty_display_type = 'ARROWS'
ob_cube_002.lineart.crease_threshold = 0.0

# ---- collection membership
col_collection_1.objects.link(ob_lamp_007)
col_collection_1.objects.link(ob_lamp_006)
col_collection_1.objects.link(ob_lamp_005)
col_collection_1.objects.link(ob_lamp_004)
col_collection_1.objects.link(ob_lamp_003)
col_collection_1.objects.link(ob_lamp_002)
col_collection_1.objects.link(ob_lamp_001)
col_collection_1.objects.link(ob_lamp)
col_collection_1.objects.link(ob_camera)
col_collection_5.objects.link(ob_cube_002)

# ---- scene / render settings (as saved in the file)
scene.camera = ob_camera
scene.frame_start = 1; scene.frame_end = 250; scene.frame_set(45)
scene.render.engine = 'BLENDER_EEVEE_NEXT'
scene.render.image_settings.compression = 90
scene.render.resolution_percentage = 50
scene.render.dither_intensity = 0.0
scene.cycles.use_denoising = False
scene.cycles.samples = 10
scene.cycles.sampling_pattern = 'TABULATED_SOBOL'
scene.cycles.light_sampling_threshold = 0.0
scene.cycles.use_adaptive_sampling = False
scene.cycles.use_light_tree = False
scene.cycles.blur_glossy = 0.0
scene.cycles.volume_bounces = 1
scene.cycles.pixel_filter_type = 'GAUSSIAN'
scene.cycles.sample_clamp_indirect = 0.0
scene.view_settings.view_transform = 'Standard'
bpy.context.view_layer.update()

